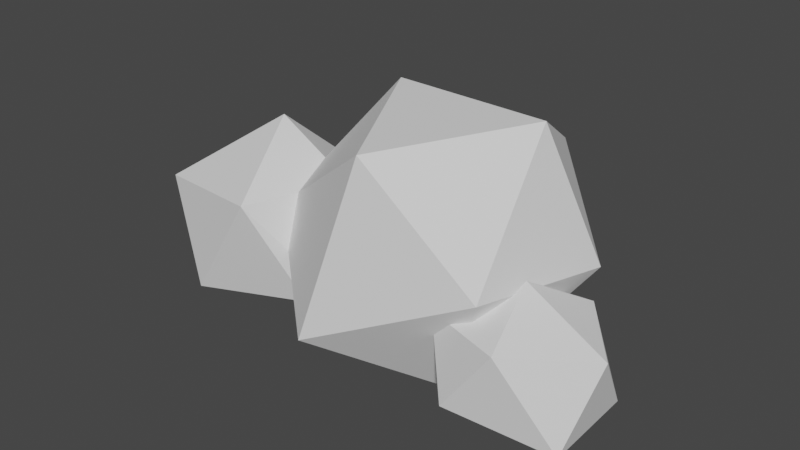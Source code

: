 # Source: cloud.blend  (saved by Blender 3.5.10; exported with 4.5.12 LTS)
import bpy
from mathutils import Matrix  # noqa: F401  (used for matrix-valued properties, if any)

bpy.ops.wm.read_factory_settings(use_empty=True)
scene = bpy.context.scene
scene.name = 'Scene'

# ---- collections
col_collection = bpy.data.collections.new('Collection'); scene.collection.children.link(col_collection)

# ---- world
world_world = bpy.data.worlds.new('World'); scene.world = world_world
world_world.use_nodes = True; world_world.node_tree.nodes.clear()
_N = world_world.node_tree.nodes; _L = world_world.node_tree.links
n0 = _N.new('ShaderNodeOutputWorld'); n0.name = 'World Output'; n0.location = (300, 300)
n1 = _N.new('ShaderNodeBackground'); n1.name = 'Background'; n1.location = (10, 300)
n1.inputs[0].default_value = (0.05088, 0.05088, 0.05088, 1.0)
_L.new(n1.outputs[0], n0.inputs[0])
n0.is_active_output = True
world_world.color = (0.05088, 0.05088, 0.05088)
world_world.use_sun_shadow = False
world_world.sun_shadow_jitter_overblur = 0.0

# ---- meshes
me_icosphere_003 = bpy.data.meshes.new('Icosphere.003')
me_icosphere_003.from_pydata([(2.842, -0.2259, -0.9956), (0.9795, 0.4521, 1.42), (3.456, -0.7498, -0.6023), (-0.02686, 0.0386, 0.9614), (2.537, -0.9717, -0.4397), (2.073, 1.36, 0.8722), (0.5831, 1.074, -0.02676), (2.623, 0.3447, -0.4842), (0.3014, 0.7394, 0.3027), (3.444, 0.1305, -0.587), (-0.8214, 0.6352, 0.3531), (2.983, -0.9652, 0.1849), (1.712, -0.9347, 1.372), (-0.8875, -0.5557, 0.3257), (2.603, 0.1803, 1.522), (0.3566, -0.8814, 0.5116), (3.083, 0.2675, 0.1178), (3.577, -0.3547, 0.07321), (1.878, 1.197, -0.7441), (-0.2766, 0.746, -0.5644), (0.6604, 0.04546, -0.93), (1.292, -1.2, -0.2569), (-1.023, 0.007327, -0.6434), (2.723, -0.801, 0.4184), (-0.3274, -0.8261, -0.5274), (2.996, 0.4909, 0.2945), (0.6971, -0.5014, -0.4534), (2.196, -0.271, -0.8358), (-0.03798, -0.04447, -0.9251), (0.5135, 0.5147, 0.3329), (0.5096, 0.6565, 0.1516), (0.4747, 0.02432, 0.685), (0.5561, -0.4013, 0.5291), (0.5841, 0.3642, -0.5061), (0.508, -0.03735, -0.5661), (0.4854, 0.6173, 0.01215), (0.5941, -0.5928, 0.05516), (0.695, -0.3448, -0.4509), (2.236, -0.4827, -0.4858), (2.304, -0.3795, -0.5791), (2.378, -0.09764, -0.5786), (2.407, 0.07632, -0.4927), (2.312, -0.7628, -0.002253), (2.511, 0.2745, -0.3162), (2.471, -0.7775, 0.1608), (2.824, 0.2189, 0.104), (2.743, 0.2499, -0.06307), (2.64, -0.7178, 0.2215), (2.802, -0.4247, 0.3824), (2.811, -0.2885, 0.4433), (2.864, -0.1347, 0.3545)], [], [(0, 2, 4), (9, 2, 0), (0, 4, 38, 39), (7, 0, 39, 40, 41), (7, 9, 0), (2, 9, 17), (11, 4, 2), (42, 38, 4), (7, 41, 43), (16, 9, 7), (11, 2, 17), (4, 11, 44, 42), (45, 16, 7, 43, 46), (9, 16, 17), (49, 11, 17), (47, 44, 11, 49, 48), (49, 16, 45, 50), (16, 49, 17), (31, 1, 6, 30, 29), (31, 32, 12, 1), (1, 5, 6), (5, 1, 14), (12, 14, 1), (33, 35, 30, 6, 20, 34), (18, 6, 5), (12, 23, 14), (6, 18, 20), (12, 21, 23), (36, 21, 12, 32), (14, 25, 5), (34, 20, 21, 36, 26, 37), (25, 14, 23, 48, 49, 50), (25, 18, 5), (18, 27, 20), (20, 27, 21), (47, 23, 21, 27, 39, 38, 42, 44), (40, 27, 18, 25, 46, 43, 41), (23, 47, 48), (45, 46, 25, 50), (39, 27, 40), (10, 3, 8), (10, 13, 3), (29, 8, 3, 31), (32, 31, 3, 15), (3, 13, 15), (10, 8, 19), (30, 35, 8, 29), (13, 24, 15), (33, 19, 8, 35), (22, 24, 13), (22, 13, 10), (36, 32, 15, 26), (19, 22, 10), (15, 24, 26), (19, 33, 28), (28, 22, 19), (28, 24, 22), (37, 26, 28, 33, 34), (28, 26, 24)])
_uv = me_icosphere_003.uv_layers.new(name='UVMap')
_uv.uv.foreach_set('vector', [0.1818, 0.0, 0.2727, 0.1575, 0.09091, 0.1575, 0.4545, 0.1575, 0.2727, 0.1575, 0.3636, 0.0, 0.9091, 0.0, 1.0, 0.1575, 0.8701, 0.1575, 0.8418, 0.1166, 0.6364, 0.1575, 0.7273, 0.0, 0.7946, 0.1166, 0.7517, 0.1318, 0.7136, 0.1575, 0.6364, 0.1575, 0.4545, 0.1575, 0.5455, 0.0, 0.2727, 0.1575, 0.4545, 0.1575, 0.3636, 0.3149, 0.1818, 0.3149, 0.09091, 0.1575, 0.2727, 0.1575, 0.9325, 0.2744, 0.8701, 0.1575, 1.0, 0.1575, 0.6364, 0.1575, 0.7136, 0.1575, 0.6638, 0.2049, 0.5455, 0.3149, 0.4545, 0.1575, 0.6364, 0.1575, 0.1818, 0.3149, 0.2727, 0.1575, 0.3636, 0.3149, 0.09091, 0.1575, 0.1818, 0.3149, 0.05761, 0.3149, 0.02342, 0.2744, 0.6021, 0.3149, 0.5455, 0.3149, 0.6364, 0.1575, 0.6638, 0.2049, 0.617, 0.2705, 0.4545, 0.1575, 0.5455, 0.3149, 0.3636, 0.3149, 0.2727, 0.4724, 0.1818, 0.3149, 0.3636, 0.3149, 0.08852, 0.3456, 0.05761, 0.3149, 0.1818, 0.3149, 0.08948, 0.4699, 0.09887, 0.4347, 0.6364, 0.4724, 0.5455, 0.3149, 0.6021, 0.3149, 0.6175, 0.4286, 0.5455, 0.3149, 0.4545, 0.4724, 0.3636, 0.3149, 0.6934, 0.3737, 0.6364, 0.4724, 0.5455, 0.3149, 0.6085, 0.3149, 0.6246, 0.3439, 0.7617, 0.3732, 0.773, 0.3149, 0.9091, 0.3149, 0.8182, 0.4724, 0.4545, 0.4724, 0.3636, 0.3149, 0.5455, 0.3149, 0.3636, 0.3149, 0.2727, 0.4724, 0.1818, 0.3149, 0.0, 0.3149, 0.1818, 0.3149, 0.09091, 0.4724, 0.605, 0.2371, 0.6069, 0.3031, 0.6085, 0.3149, 0.5455, 0.3149, 0.6364, 0.1575, 0.6645, 0.2062, 0.4545, 0.1575, 0.5455, 0.3149, 0.3636, 0.3149, 0.0, 0.3149, 0.09091, 0.1575, 0.1818, 0.3149, 0.5455, 0.3149, 0.4545, 0.1575, 0.6364, 0.1575, 0.9091, 0.3149, 0.8182, 0.1575, 1.0, 0.1575, 0.7617, 0.2552, 0.8182, 0.1575, 0.9091, 0.3149, 0.7788, 0.2997, 0.1818, 0.3149, 0.2727, 0.1575, 0.3636, 0.3149, 0.6645, 0.2062, 0.6364, 0.1575, 0.8182, 0.1575, 0.7617, 0.2552, 0.7235, 0.2032, 0.7068, 0.1984, 0.2727, 0.1575, 0.1818, 0.3149, 0.09091, 0.1575, 0.1439, 0.1575, 0.1617, 0.1673, 0.1847, 0.1575, 0.2727, 0.1575, 0.4545, 0.1575, 0.3636, 0.3149, 0.4545, 0.1575, 0.5455, 0.0, 0.6364, 0.1575, 0.6364, 0.1575, 0.7273, 0.0, 0.8182, 0.1575, 0.9857, 0.1327, 1.0, 0.1575, 0.8182, 0.1575, 0.9091, 0.0, 0.9277, 0.03222, 0.9221, 0.05185, 0.9424, 0.122, 0.9647, 0.1357, 0.343, 0.03583, 0.3636, 0.0, 0.4545, 0.1575, 0.2727, 0.1575, 0.3015, 0.1076, 0.3355, 0.09248, 0.3442, 0.05974, 0.09091, 0.1575, 0.1052, 0.1327, 0.1439, 0.1575, 0.2374, 0.1291, 0.244, 0.1076, 0.2727, 0.1575, 0.1847, 0.1575, 0.1632, 0.03222, 0.1818, 0.0, 0.2025, 0.03583, 0.7273, 0.3149, 0.6364, 0.4724, 0.5455, 0.3149, 0.7273, 0.3149, 0.9091, 0.3149, 0.8182, 0.4724, 0.4895, 0.3149, 0.5455, 0.3149, 0.4545, 0.4724, 0.4109, 0.3946, 0.2665, 0.3364, 0.3176, 0.3947, 0.2727, 0.4724, 0.1818, 0.3149, 0.09091, 0.4724, 0.0, 0.3149, 0.1818, 0.3149, 0.7273, 0.3149, 0.5455, 0.3149, 0.6364, 0.1575, 0.5124, 0.2646, 0.5068, 0.2479, 0.5455, 0.3149, 0.4895, 0.3149, 0.0, 0.3149, 0.09091, 0.1575, 0.1818, 0.3149, 0.4727, 0.1575, 0.6364, 0.1575, 0.5455, 0.3149, 0.5068, 0.2479, 0.8182, 0.1575, 1.0, 0.1575, 0.9091, 0.3149, 0.8182, 0.1575, 0.9091, 0.3149, 0.7273, 0.3149, 0.2468, 0.2428, 0.2629, 0.3149, 0.1818, 0.3149, 0.2823, 0.174, 0.6364, 0.1575, 0.8182, 0.1575, 0.7273, 0.3149, 0.1818, 0.3149, 0.09091, 0.1575, 0.2727, 0.1575, 0.6364, 0.1575, 0.4671, 0.1357, 0.5455, 0.0, 0.7273, 0.0, 0.8182, 0.1575, 0.6364, 0.1575, 0.9091, 0.0, 1.0, 0.1575, 0.8182, 0.1575, 0.3033, 0.1575, 0.2727, 0.1575, 0.3636, 0.0, 0.442, 0.1357, 0.3638, 0.118, 0.1818, 0.0, 0.2727, 0.1575, 0.09091, 0.1575])
me_icosphere_003.update()

# ---- objects
ob_icosphere_001 = bpy.data.objects.new('Icosphere.001', me_icosphere_003)

# ---- transforms, parenting, visibility, modifiers, constraints
ob_icosphere_001.location = (0.0, 0.0, 0.0)

# ---- collection membership
col_collection.objects.link(ob_icosphere_001)

# ---- scene / render settings (as saved in the file)
scene.frame_start = 1; scene.frame_end = 250; scene.frame_set(1)
scene.render.engine = 'BLENDER_EEVEE_NEXT'
scene.cycles.sampling_pattern = 'TABULATED_SOBOL'
scene.view_settings.view_transform = 'Filmic'
bpy.context.view_layer.update()

# ---- added for rendering (the .blend has no active camera and no usable light): camera, sun
cam_auto = bpy.data.cameras.new('AutoCamera')
cam_auto.lens = 50.0
cam_auto.sensor_width = 36.0
cam_auto.clip_end = 1000.0
ob_auto_camera = bpy.data.objects.new('AutoCamera', cam_auto)
scene.collection.objects.link(ob_auto_camera)
ob_auto_camera.location = (6.67567, -6.39797, 4.58233)
ob_auto_camera.rotation_euler = (1.09748, -7.21219e-08, 0.694738)
scene.camera = ob_auto_camera
light_auto_sun = bpy.data.lights.new('AutoSun', 'SUN')
light_auto_sun.energy = 3.0
light_auto_sun.angle = 0.0523599
ob_auto_sun = bpy.data.objects.new('AutoSun', light_auto_sun)
scene.collection.objects.link(ob_auto_sun)
ob_auto_sun.rotation_euler = (0.872665, 0.174533, 0.523599)
bpy.context.view_layer.update()
